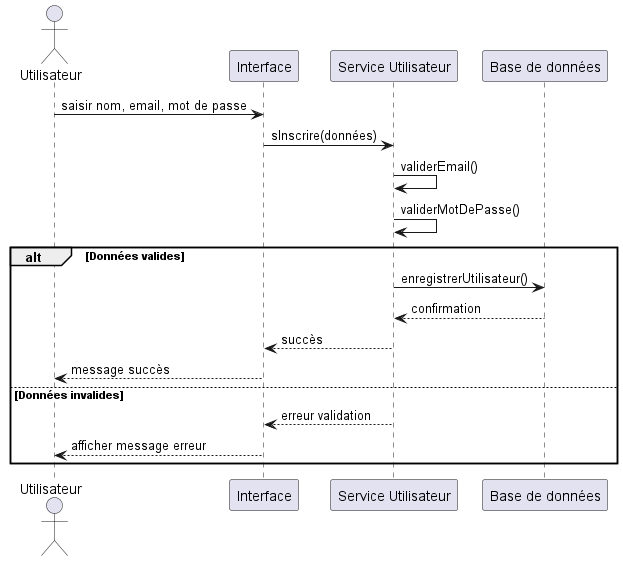

The diagram above was rendered by PlantUML. Its source (embedded in the PNG):
@startuml

actor Utilisateur
participant "Interface" as UI
participant "Service Utilisateur" as SU
participant "Base de données" as DB

Utilisateur -> UI : saisir nom, email, mot de passe
UI -> SU : sInscrire(données)

SU -> SU : validerEmail()
SU -> SU : validerMotDePasse()

alt Données valides
  SU -> DB : enregistrerUtilisateur()
  DB --> SU : confirmation
  SU --> UI : succès
  UI --> Utilisateur : message succès
else Données invalides
  SU --> UI : erreur validation
  UI --> Utilisateur : afficher message erreur
end

@enduml